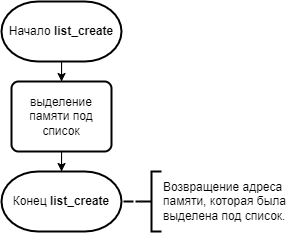

The diagram above was exported from draw.io. Its source (the exported page's mxGraphModel, read from the mxfile embedded in the PNG):
<mxGraphModel dx="539" dy="591" grid="1" gridSize="10" guides="1" tooltips="1" connect="1" arrows="1" fold="1" page="1" pageScale="1" pageWidth="827" pageHeight="1169" math="0" shadow="0">
  <root>
    <mxCell id="AZYayXoLUFCLdx4Vh-Z4-0" />
    <mxCell id="AZYayXoLUFCLdx4Vh-Z4-1" parent="AZYayXoLUFCLdx4Vh-Z4-0" />
    <mxCell id="AZYayXoLUFCLdx4Vh-Z4-4" value="" style="edgeStyle=orthogonalEdgeStyle;rounded=0;orthogonalLoop=1;jettySize=auto;html=1;" edge="1" parent="AZYayXoLUFCLdx4Vh-Z4-1" source="AZYayXoLUFCLdx4Vh-Z4-2" target="AZYayXoLUFCLdx4Vh-Z4-3">
      <mxGeometry relative="1" as="geometry" />
    </mxCell>
    <mxCell id="AZYayXoLUFCLdx4Vh-Z4-2" value="Начало &lt;b&gt;list_create&lt;/b&gt;" style="strokeWidth=2;html=1;shape=mxgraph.flowchart.terminator;whiteSpace=wrap;" vertex="1" parent="AZYayXoLUFCLdx4Vh-Z4-1">
      <mxGeometry x="310" y="50" width="120" height="60" as="geometry" />
    </mxCell>
    <mxCell id="AZYayXoLUFCLdx4Vh-Z4-6" value="" style="edgeStyle=orthogonalEdgeStyle;rounded=0;orthogonalLoop=1;jettySize=auto;html=1;" edge="1" parent="AZYayXoLUFCLdx4Vh-Z4-1" source="AZYayXoLUFCLdx4Vh-Z4-3" target="AZYayXoLUFCLdx4Vh-Z4-5">
      <mxGeometry relative="1" as="geometry" />
    </mxCell>
    <mxCell id="AZYayXoLUFCLdx4Vh-Z4-3" value="выделение памяти под список" style="rounded=1;whiteSpace=wrap;html=1;absoluteArcSize=1;arcSize=14;strokeWidth=2;shadow=0;glass=0;sketch=0;" vertex="1" parent="AZYayXoLUFCLdx4Vh-Z4-1">
      <mxGeometry x="320" y="130" width="100" height="70" as="geometry" />
    </mxCell>
    <mxCell id="AZYayXoLUFCLdx4Vh-Z4-5" value="Конец&amp;nbsp;&lt;b&gt;list_create&lt;/b&gt;" style="strokeWidth=2;html=1;shape=mxgraph.flowchart.terminator;whiteSpace=wrap;" vertex="1" parent="AZYayXoLUFCLdx4Vh-Z4-1">
      <mxGeometry x="310" y="220" width="120" height="60" as="geometry" />
    </mxCell>
    <mxCell id="AZYayXoLUFCLdx4Vh-Z4-8" value="" style="edgeStyle=orthogonalEdgeStyle;rounded=0;orthogonalLoop=1;jettySize=auto;html=1;strokeWidth=2;endArrow=none;endFill=0;dashed=1;" edge="1" parent="AZYayXoLUFCLdx4Vh-Z4-1" source="AZYayXoLUFCLdx4Vh-Z4-7" target="AZYayXoLUFCLdx4Vh-Z4-5">
      <mxGeometry relative="1" as="geometry" />
    </mxCell>
    <mxCell id="AZYayXoLUFCLdx4Vh-Z4-7" value="Возвращение адреса&lt;br&gt;памяти,&amp;nbsp;которая была&lt;br&gt;выделена под список." style="strokeWidth=2;html=1;shape=mxgraph.flowchart.annotation_2;align=left;labelPosition=right;pointerEvents=1;" vertex="1" parent="AZYayXoLUFCLdx4Vh-Z4-1">
      <mxGeometry x="450" y="220" width="20" height="60" as="geometry" />
    </mxCell>
  </root>
</mxGraphModel>